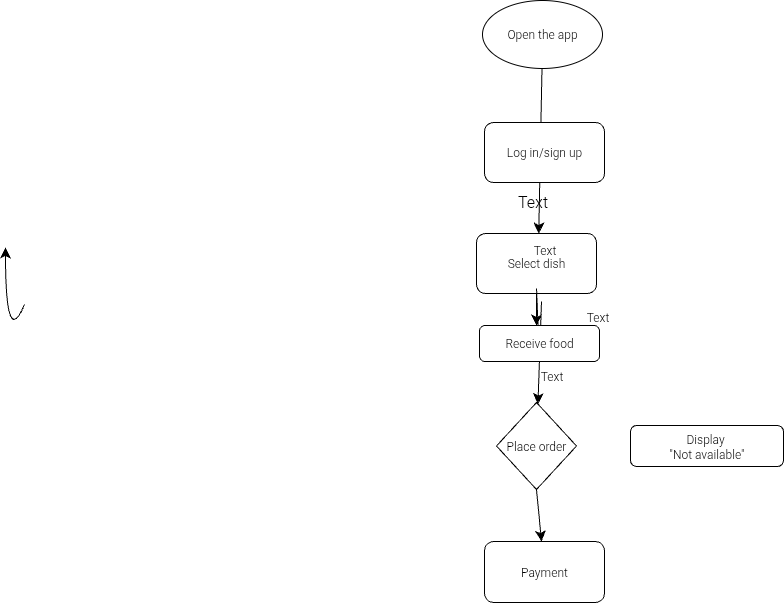

The diagram above was exported from draw.io. Its source (the exported page's mxGraphModel, read from the mxfile embedded in the PNG):
<mxGraphModel dx="949" dy="1415" grid="0" gridSize="10" guides="1" tooltips="1" connect="1" arrows="1" fold="1" page="0" pageScale="1" pageWidth="827" pageHeight="1169" math="0" shadow="0">
  <root>
    <mxCell id="0" />
    <mxCell id="1" parent="0" />
    <mxCell id="1br0XTaqBGOjHnUlGhMC-34" value="" style="edgeStyle=none;curved=1;rounded=0;orthogonalLoop=1;jettySize=auto;html=1;fontSize=12;startSize=8;endSize=8;" parent="1" source="1br0XTaqBGOjHnUlGhMC-1" edge="1">
      <mxGeometry relative="1" as="geometry">
        <mxPoint x="292.2364066193853" y="24" as="targetPoint" />
      </mxGeometry>
    </mxCell>
    <mxCell id="1br0XTaqBGOjHnUlGhMC-1" value="Open the app" style="ellipse;whiteSpace=wrap;html=1;" parent="1" vertex="1">
      <mxGeometry x="236" y="-209" width="120" height="68" as="geometry" />
    </mxCell>
    <mxCell id="1br0XTaqBGOjHnUlGhMC-3" value="Log in/sign up" style="rounded=1;whiteSpace=wrap;html=1;" parent="1" vertex="1">
      <mxGeometry x="238" y="-87" width="120" height="60" as="geometry" />
    </mxCell>
    <mxCell id="1br0XTaqBGOjHnUlGhMC-24" value="" style="edgeStyle=none;curved=1;rounded=0;orthogonalLoop=1;jettySize=auto;html=1;fontSize=12;startSize=8;endSize=8;exitX=0.75;exitY=0;exitDx=0;exitDy=0;" parent="1" edge="1">
      <mxGeometry relative="1" as="geometry">
        <mxPoint x="-221.99999999999977" y="95" as="sourcePoint" />
        <mxPoint x="-240.99999999999994" y="37.999999999999886" as="targetPoint" />
        <Array as="points">
          <mxPoint x="-241" y="141" />
        </Array>
      </mxGeometry>
    </mxCell>
    <mxCell id="1br0XTaqBGOjHnUlGhMC-46" value="" style="edgeStyle=none;curved=1;rounded=0;orthogonalLoop=1;jettySize=auto;html=1;fontSize=12;startSize=8;endSize=8;" parent="1" source="1br0XTaqBGOjHnUlGhMC-5" edge="1">
      <mxGeometry relative="1" as="geometry">
        <mxPoint x="290" y="116" as="targetPoint" />
      </mxGeometry>
    </mxCell>
    <mxCell id="1br0XTaqBGOjHnUlGhMC-48" value="" style="edgeStyle=none;curved=1;rounded=0;orthogonalLoop=1;jettySize=auto;html=1;fontSize=12;startSize=8;endSize=8;" parent="1" target="1br0XTaqBGOjHnUlGhMC-7" edge="1">
      <mxGeometry relative="1" as="geometry">
        <mxPoint x="295" y="92" as="sourcePoint" />
      </mxGeometry>
    </mxCell>
    <mxCell id="jwUaqMl4kyB_YW5aFyl1-1" value="Text" style="edgeLabel;html=1;align=center;verticalAlign=middle;resizable=0;points=[];fontSize=12;" parent="1br0XTaqBGOjHnUlGhMC-48" vertex="1" connectable="0">
      <mxGeometry x="0.4332" y="11" relative="1" as="geometry">
        <mxPoint x="1" as="offset" />
      </mxGeometry>
    </mxCell>
    <mxCell id="1br0XTaqBGOjHnUlGhMC-5" value="Select dish" style="rounded=1;whiteSpace=wrap;html=1;" parent="1" vertex="1">
      <mxGeometry x="230" y="24" width="120" height="60" as="geometry" />
    </mxCell>
    <mxCell id="jwUaqMl4kyB_YW5aFyl1-2" value="" style="edgeStyle=none;curved=1;rounded=0;orthogonalLoop=1;jettySize=auto;html=1;fontSize=12;startSize=8;endSize=8;entryX=0.5;entryY=1;entryDx=0;entryDy=0;" parent="1" target="1br0XTaqBGOjHnUlGhMC-23" edge="1">
      <mxGeometry relative="1" as="geometry">
        <mxPoint x="290" y="79" as="sourcePoint" />
      </mxGeometry>
    </mxCell>
    <mxCell id="fSE80SI3j5dTRwzKj2uR-2" value="Text" style="edgeLabel;html=1;align=center;verticalAlign=middle;resizable=0;points=[];fontSize=12;" parent="jwUaqMl4kyB_YW5aFyl1-2" vertex="1" connectable="0">
      <mxGeometry x="-1" y="1" relative="1" as="geometry">
        <mxPoint x="7" y="-38" as="offset" />
      </mxGeometry>
    </mxCell>
    <mxCell id="1br0XTaqBGOjHnUlGhMC-7" value="Place order" style="rhombus;whiteSpace=wrap;html=1;direction=east;" parent="1" vertex="1">
      <mxGeometry x="250" y="193" width="80" height="87" as="geometry" />
    </mxCell>
    <mxCell id="1br0XTaqBGOjHnUlGhMC-18" value="Display&amp;nbsp;&lt;div&gt;&quot;Not available&quot;&lt;/div&gt;" style="rounded=1;whiteSpace=wrap;html=1;" parent="1" vertex="1">
      <mxGeometry x="384" y="216" width="153" height="41" as="geometry" />
    </mxCell>
    <mxCell id="1br0XTaqBGOjHnUlGhMC-22" value="Payment" style="rounded=1;whiteSpace=wrap;html=1;" parent="1" vertex="1">
      <mxGeometry x="238" y="332" width="120" height="61" as="geometry" />
    </mxCell>
    <mxCell id="fSE80SI3j5dTRwzKj2uR-1" style="edgeStyle=none;curved=1;rounded=0;orthogonalLoop=1;jettySize=auto;html=1;fontSize=12;startSize=8;endSize=8;" parent="1" source="1br0XTaqBGOjHnUlGhMC-23" edge="1">
      <mxGeometry relative="1" as="geometry">
        <mxPoint x="317" y="152" as="targetPoint" />
      </mxGeometry>
    </mxCell>
    <mxCell id="fSE80SI3j5dTRwzKj2uR-3" value="Text" style="edgeLabel;html=1;align=center;verticalAlign=middle;resizable=0;points=[];fontSize=12;" parent="fSE80SI3j5dTRwzKj2uR-1" vertex="1" connectable="0">
      <mxGeometry x="-0.3397" y="5" relative="1" as="geometry">
        <mxPoint x="33" y="-45" as="offset" />
      </mxGeometry>
    </mxCell>
    <mxCell id="1br0XTaqBGOjHnUlGhMC-23" value="Receive food" style="rounded=1;whiteSpace=wrap;html=1;" parent="1" vertex="1">
      <mxGeometry x="233" y="116" width="120" height="36" as="geometry" />
    </mxCell>
    <mxCell id="1br0XTaqBGOjHnUlGhMC-42" value="" style="edgeStyle=none;curved=1;rounded=0;orthogonalLoop=1;jettySize=auto;html=1;fontSize=12;startSize=8;endSize=8;exitX=0.5;exitY=1;exitDx=0;exitDy=0;" parent="1" source="1br0XTaqBGOjHnUlGhMC-7" target="1br0XTaqBGOjHnUlGhMC-22" edge="1">
      <mxGeometry relative="1" as="geometry">
        <mxPoint x="285" y="164" as="sourcePoint" />
      </mxGeometry>
    </mxCell>
    <mxCell id="jwUaqMl4kyB_YW5aFyl1-3" value="Text" style="text;html=1;align=center;verticalAlign=middle;resizable=0;points=[];autosize=1;strokeColor=none;fillColor=none;fontSize=16;" parent="1" vertex="1">
      <mxGeometry x="262" y="-24" width="48" height="31" as="geometry" />
    </mxCell>
  </root>
</mxGraphModel>